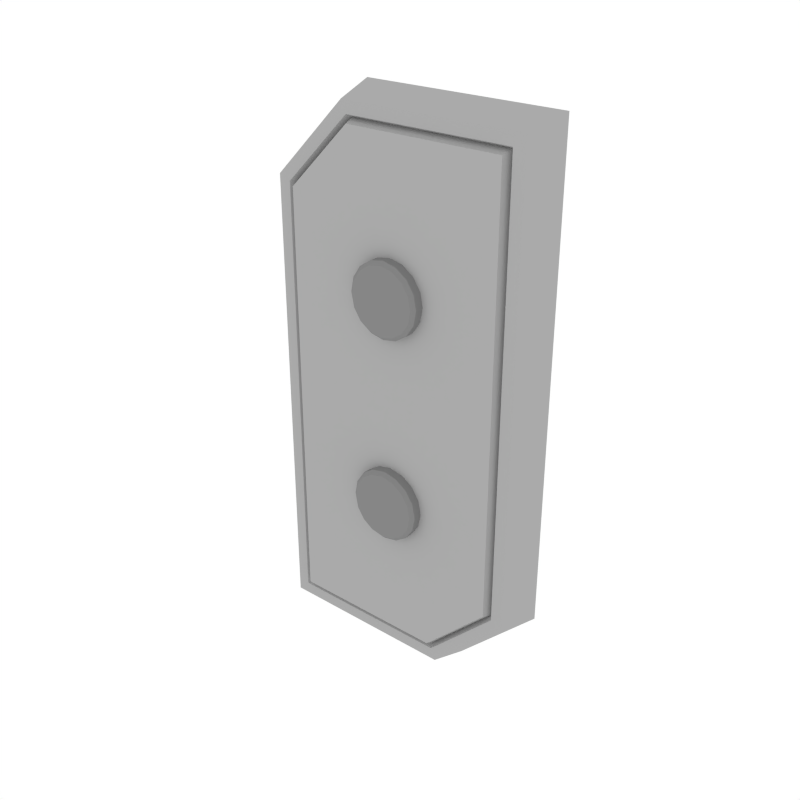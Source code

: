 # Source: Details_Basic_2.blend  (saved by Blender 2.79.0; exported with 4.5.12 LTS)
import bpy
from mathutils import Matrix  # noqa: F401  (used for matrix-valued properties, if any)

bpy.ops.wm.read_factory_settings(use_empty=True)
scene = bpy.context.scene
scene.name = 'Scene'

# ---- collections
col_collection_1 = bpy.data.collections.new('Collection 1'); scene.collection.children.link(col_collection_1)

# ---- materials (node trees are filled in below, after node groups)
mat_main = bpy.data.materials.new('Main')
mat_main.alpha_threshold = 0.0
mat_main.diffuse_color = (0.402, 0.402, 0.402, 1.0)
mat_main.roughness = 0.5
mat_darkgrey = bpy.data.materials.new('DarkGrey')
mat_darkgrey.alpha_threshold = 0.0
mat_darkgrey.diffuse_color = (0.2395, 0.2395, 0.2395, 1.0)
mat_darkgrey.roughness = 0.5

# ---- node groups
ng_auto_smooth = bpy.data.node_groups.new('Auto Smooth', 'GeometryNodeTree')
_s = ng_auto_smooth.interface.new_socket(name='Geometry', in_out='OUTPUT', socket_type='NodeSocketGeometry')
_s = ng_auto_smooth.interface.new_socket(name='Geometry', in_out='INPUT', socket_type='NodeSocketGeometry')
_s = ng_auto_smooth.interface.new_socket(name='Angle', in_out='INPUT', socket_type='NodeSocketFloat')
_s.subtype = 'ANGLE'
_s.min_value = 0.0
_s.max_value = 3.142
ng_auto_smooth.is_modifier = True
_N = ng_auto_smooth.nodes; _L = ng_auto_smooth.links
n0 = _N.new('NodeGroupOutput'); n0.name = 'Group Output'; n0.location = (480, -100)
n1 = _N.new('NodeGroupInput'); n1.name = 'Group Input'; n1.location = (-420, -300)
n2 = _N.new('NodeGroupInput'); n2.name = 'Group Input.001'; n2.location = (-60, -100)
n3 = _N.new('GeometryNodeSetShadeSmooth'); n3.name = 'Set Shade Smooth'; n3.location = (120, -100)
n3.domain = 'EDGE'
n4 = _N.new('GeometryNodeSetShadeSmooth'); n4.name = 'Set Shade Smooth.001'; n4.location = (300, -100)
n5 = _N.new('GeometryNodeInputMeshEdgeAngle'); n5.name = 'Edge Angle'; n5.location = (-420, -220)
n6 = _N.new('GeometryNodeInputEdgeSmooth'); n6.name = 'Is Edge Smooth'; n6.location = (-60, -160)
n7 = _N.new('GeometryNodeInputShadeSmooth'); n7.name = 'Is Face Smooth'; n7.location = (-240, -340)
n8 = _N.new('FunctionNodeBooleanMath'); n8.name = 'Boolean Math'; n8.location = (-60, -220)
n9 = _N.new('FunctionNodeCompare'); n9.name = 'Compare'; n9.location = (-240, -180)
n9.operation = 'LESS_EQUAL'
_L.new(n5.outputs[0], n9.inputs[0])
_L.new(n4.outputs[0], n0.inputs[0])
_L.new(n1.outputs[1], n9.inputs[1])
_L.new(n9.outputs[0], n8.inputs[0])
_L.new(n7.outputs[0], n8.inputs[1])
_L.new(n2.outputs[0], n3.inputs[0])
_L.new(n6.outputs[0], n3.inputs[1])
_L.new(n3.outputs[0], n4.inputs[0])
_L.new(n8.outputs[0], n3.inputs[2])
n0.is_active_output = True

# ---- material node trees

# ---- world
world_world = bpy.data.worlds.new('World'); scene.world = world_world
world_world.color = (1.0, 1.0, 1.0)
world_world.use_sun_shadow = False
world_world.sun_shadow_jitter_overblur = 0.0
world_world.cycles.sampling_method = 'NONE'
world_world.cycles.sample_map_resolution = 256

# ---- meshes
me_cube_058 = bpy.data.meshes.new('Cube.058')
me_cube_058.from_pydata([(-0.1245, -0.007945, -0.2541), (0.1245, -0.007945, 0.2541), (-0.135, 0.0287, -0.2646), (0.135, 0.0287, 0.2646), (0.05161, -0.007945, -0.2541), (0.1245, -0.007945, -0.1813), (-0.05161, -0.007945, 0.2541), (-0.1245, -0.007945, 0.1813), (0.135, 0.0287, -0.1856), (0.05595, 0.0287, -0.2646), (-0.135, 0.0287, 0.1856), (-0.05595, 0.0287, 0.2646), (0.113, -0.007945, -0.1765), (0.04684, -0.007945, -0.2426), (-0.113, -0.007945, 0.1765), (-0.04684, -0.007945, 0.2426), (-0.113, -0.007945, -0.2426), (0.113, -0.007945, 0.2426), (0.1098, -0.001601, -0.1752), (0.04552, -0.001601, -0.2395), (-0.1098, -0.001601, 0.1752), (-0.04552, -0.001601, 0.2395), (-0.1098, -0.001601, -0.2395), (0.1098, -0.001601, 0.2395), (0.1064, -0.01121, -0.1738), (0.0441, -0.01121, -0.236), (-0.1064, -0.01121, 0.1738), (-0.0441, -0.01121, 0.236), (-0.1064, -0.01121, -0.236), (0.1064, -0.01121, 0.236), (0.0006844, -0.007284, 0.06497), (0.014, -0.007284, 0.06762), (0.02529, -0.007284, 0.07517), (0.03283, -0.007284, 0.08645), (0.03548, -0.007284, 0.09977), (0.03283, -0.007284, 0.1131), (0.02529, -0.007284, 0.1244), (0.014, -0.007284, 0.1319), (0.0006844, -0.007284, 0.1346), (-0.01263, -0.007284, 0.1319), (-0.02392, -0.007284, 0.1244), (-0.03146, -0.007284, 0.1131), (-0.03411, -0.007284, 0.09977), (-0.03146, -0.007284, 0.08645), (-0.02392, -0.007284, 0.07517), (-0.01263, -0.007284, 0.06762), (0.0006844, -0.023, 0.0684), (0.0006844, -0.01963, 0.06497), (0.01269, -0.023, 0.07079), (0.014, -0.01963, 0.06762), (0.02286, -0.023, 0.07759), (0.02529, -0.01963, 0.07517), (0.02966, -0.023, 0.08776), (0.03283, -0.01963, 0.08645), (0.03205, -0.023, 0.09977), (0.03548, -0.01963, 0.09977), (0.02966, -0.023, 0.1118), (0.03283, -0.01963, 0.1131), (0.02286, -0.023, 0.1219), (0.02529, -0.01963, 0.1244), (0.01269, -0.023, 0.1287), (0.014, -0.01963, 0.1319), (0.0006844, -0.023, 0.1311), (0.0006844, -0.01963, 0.1346), (-0.01132, -0.023, 0.1287), (-0.01263, -0.01963, 0.1319), (-0.02149, -0.023, 0.1219), (-0.02392, -0.01963, 0.1244), (-0.02829, -0.023, 0.1118), (-0.03146, -0.01963, 0.1131), (-0.03068, -0.023, 0.09977), (-0.03411, -0.01963, 0.09977), (-0.02829, -0.023, 0.08776), (-0.03146, -0.01963, 0.08645), (-0.02149, -0.023, 0.07759), (-0.02392, -0.01963, 0.07517), (-0.01132, -0.023, 0.07079), (-0.01263, -0.01963, 0.06762), (0.0006844, -0.007284, -0.1319), (0.014, -0.007284, -0.1292), (0.02529, -0.007284, -0.1217), (0.03283, -0.007284, -0.1104), (0.03548, -0.007284, -0.09709), (0.03283, -0.007284, -0.08378), (0.02529, -0.007284, -0.07249), (0.014, -0.007284, -0.06495), (0.0006844, -0.007284, -0.0623), (-0.01263, -0.007284, -0.06495), (-0.02392, -0.007284, -0.07249), (-0.03146, -0.007284, -0.08378), (-0.03411, -0.007284, -0.09709), (-0.03146, -0.007284, -0.1104), (-0.02392, -0.007284, -0.1217), (-0.01263, -0.007284, -0.1292), (0.0006844, -0.023, -0.1285), (0.0006844, -0.01963, -0.1319), (0.01269, -0.023, -0.1261), (0.014, -0.01963, -0.1292), (0.02286, -0.023, -0.1193), (0.02529, -0.01963, -0.1217), (0.02966, -0.023, -0.1091), (0.03283, -0.01963, -0.1104), (0.03205, -0.023, -0.09709), (0.03548, -0.01963, -0.09709), (0.02966, -0.023, -0.08509), (0.03283, -0.01963, -0.08378), (0.02286, -0.023, -0.07492), (0.02529, -0.01963, -0.07249), (0.01269, -0.023, -0.06812), (0.014, -0.01963, -0.06495), (0.0006844, -0.023, -0.06573), (0.0006844, -0.01963, -0.0623), (-0.01132, -0.023, -0.06812), (-0.01263, -0.01963, -0.06495), (-0.02149, -0.023, -0.07492), (-0.02392, -0.01963, -0.07249), (-0.02829, -0.023, -0.08509), (-0.03146, -0.01963, -0.08378), (-0.03068, -0.023, -0.09709), (-0.03411, -0.01963, -0.09709), (-0.02829, -0.023, -0.1091), (-0.03146, -0.01963, -0.1104), (-0.02149, -0.023, -0.1193), (-0.02392, -0.01963, -0.1217), (-0.01132, -0.023, -0.1261), (-0.01263, -0.01963, -0.1292)], [], [(5, 8, 3, 1), (7, 10, 2, 0), (1, 3, 11, 6), (2, 10, 11, 3, 8, 9), (1, 6, 15, 17), (8, 5, 4, 9), (10, 7, 6, 11), (0, 2, 9, 4), (12, 17, 23, 18), (7, 0, 16, 14), (0, 4, 13, 16), (6, 7, 14, 15), (4, 5, 12, 13), (5, 1, 17, 12), (20, 22, 28, 26), (16, 13, 19, 22), (13, 12, 18, 19), (17, 15, 21, 23), (14, 16, 22, 20), (15, 14, 20, 21), (28, 25, 24, 29, 27, 26), (21, 20, 26, 27), (18, 23, 29, 24), (22, 19, 25, 28), (19, 18, 24, 25), (23, 21, 27, 29), (77, 45, 30, 47), (51, 32, 33, 53), (53, 33, 34, 55), (55, 34, 35, 57), (57, 35, 36, 59), (59, 36, 37, 61), (61, 37, 38, 63), (63, 38, 39, 65), (65, 39, 40, 67), (67, 40, 41, 69), (69, 41, 42, 71), (71, 42, 43, 73), (73, 43, 44, 75), (75, 44, 45, 77), (49, 31, 32, 51), (47, 30, 31, 49), (47, 49, 48, 46), (49, 51, 50, 48), (51, 53, 52, 50), (53, 55, 54, 52), (55, 57, 56, 54), (57, 59, 58, 56), (59, 61, 60, 58), (61, 63, 62, 60), (63, 65, 64, 62), (65, 67, 66, 64), (67, 69, 68, 66), (69, 71, 70, 68), (71, 73, 72, 70), (73, 75, 74, 72), (75, 77, 76, 74), (77, 47, 46, 76), (46, 48, 50, 52, 54, 56, 58, 60, 62, 64, 66, 68, 70, 72, 74, 76), (125, 93, 78, 95), (99, 80, 81, 101), (101, 81, 82, 103), (103, 82, 83, 105), (105, 83, 84, 107), (107, 84, 85, 109), (109, 85, 86, 111), (111, 86, 87, 113), (113, 87, 88, 115), (115, 88, 89, 117), (117, 89, 90, 119), (119, 90, 91, 121), (121, 91, 92, 123), (123, 92, 93, 125), (97, 79, 80, 99), (95, 78, 79, 97), (95, 97, 96, 94), (97, 99, 98, 96), (99, 101, 100, 98), (101, 103, 102, 100), (103, 105, 104, 102), (105, 107, 106, 104), (107, 109, 108, 106), (109, 111, 110, 108), (111, 113, 112, 110), (113, 115, 114, 112), (115, 117, 116, 114), (117, 119, 118, 116), (119, 121, 120, 118), (121, 123, 122, 120), (123, 125, 124, 122), (125, 95, 94, 124), (94, 96, 98, 100, 102, 104, 106, 108, 110, 112, 114, 116, 118, 120, 122, 124)])
me_cube_058.polygons.foreach_set('use_smooth', [True] * 92)
me_cube_058.polygons.foreach_set('material_index', [0, 0, 0, 0, 0, 0, 0, 0, 0, 0, 0, 0, 0, 0, 0, 0, 0, 0, 0, 0, 0, 0, 0, 0, 0, 0, 1, 1, 1, 1, 1, 1, 1, 1, 1, 1, 1, 1, 1, 1, 1, 1, 1, 1, 1, 1, 1, 1, 1, 1, 1, 1, 1, 1, 1, 1, 1, 1, 1, 1, 1, 1, 1, 1, 1, 1, 1, 1, 1, 1, 1, 1, 1, 1, 1, 1, 1, 1, 1, 1, 1, 1, 1, 1, 1, 1, 1, 1, 1, 1, 1, 1])
me_cube_058.materials.append(mat_main)
me_cube_058.materials.append(mat_darkgrey)
me_cube_058.use_remesh_preserve_volume = False
me_cube_058.use_remesh_preserve_attributes = False
me_cube_058.use_mirror_vertex_groups = False
me_cube_058.update()

# ---- objects
ob_details_basic_2 = bpy.data.objects.new('Details_Basic_2', me_cube_058)

# ---- transforms, parenting, visibility, modifiers, constraints
ob_details_basic_2.location = (0.0, 0.0, 0.0)
ob_details_basic_2.lineart.crease_threshold = 0.0
_m = ob_details_basic_2.modifiers.new('Auto Smooth', 'NODES')
_m.node_group = ng_auto_smooth
_gi = [s.identifier for s in ng_auto_smooth.interface.items_tree if s.item_type == 'SOCKET' and s.in_out == 'INPUT']
_m[_gi[1]] = 0.5236  # Angle

# ---- collection membership
col_collection_1.objects.link(ob_details_basic_2)

# ---- scene / render settings (as saved in the file)
scene.frame_start = 1; scene.frame_end = 250; scene.frame_set(0)
scene.render.engine = 'CYCLES'
scene.render.resolution_x = 1000
scene.render.resolution_y = 1000
scene.render.dither_intensity = 0.0
scene.cycles.samples = 200
scene.cycles.sampling_pattern = 'TABULATED_SOBOL'
scene.cycles.light_sampling_threshold = 0.0
scene.cycles.use_adaptive_sampling = False
scene.cycles.use_light_tree = False
scene.cycles.caustics_reflective = False
scene.cycles.caustics_refractive = False
scene.cycles.blur_glossy = 0.0
scene.cycles.max_bounces = 2
scene.cycles.pixel_filter_type = 'GAUSSIAN'
scene.cycles.sample_clamp_indirect = 0.0
scene.view_settings.view_transform = 'Standard'
bpy.context.view_layer.update()

# ---- added for rendering (the .blend has no active camera): camera
cam_auto = bpy.data.cameras.new('AutoCamera')
cam_auto.lens = 50.0
cam_auto.sensor_width = 36.0
cam_auto.clip_end = 1000.0
ob_auto_camera = bpy.data.objects.new('AutoCamera', cam_auto)
scene.collection.objects.link(ob_auto_camera)
ob_auto_camera.location = (0.551748, -0.659246, 0.441399)
ob_auto_camera.rotation_euler = (1.09748, -7.21219e-08, 0.694738)
scene.camera = ob_auto_camera
bpy.context.view_layer.update()
